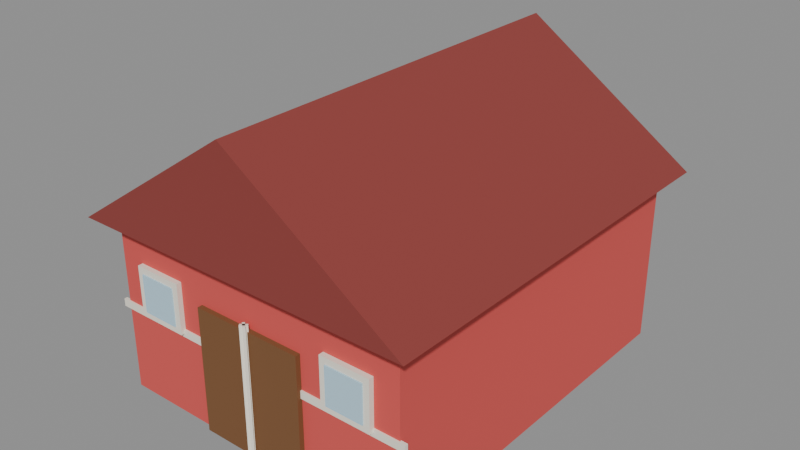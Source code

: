 # Source: barn.blend  (saved by Blender 5.2.45; exported with 4.5.12 LTS)
import bpy
from mathutils import Matrix  # noqa: F401  (used for matrix-valued properties, if any)

bpy.ops.wm.read_factory_settings(use_empty=True)
scene = bpy.context.scene
scene.name = 'Scene'

# ---- materials (node trees are filled in below, after node groups)
mat_barn_red = bpy.data.materials.new('barn_red')
mat_barn_red.diffuse_color = (0.6939, 0.0865, 0.07819, 1.0)
mat_barn_red.roughness = 0.85
mat_barn_roof = bpy.data.materials.new('barn_roof')
mat_barn_roof.diffuse_color = (0.2623, 0.04374, 0.03689, 1.0)
mat_barn_roof.roughness = 0.85
mat_cream = bpy.data.materials.new('cream')
mat_cream.diffuse_color = (0.9131, 0.8632, 0.7454, 1.0)
mat_cream.roughness = 0.85
mat_wood_dark = bpy.data.materials.new('wood_dark')
mat_wood_dark.diffuse_color = (0.1946, 0.08438, 0.02956, 1.0)
mat_wood_dark.roughness = 0.85
mat_glass = bpy.data.materials.new('glass')
mat_glass.surface_render_method = 'BLENDED'
mat_glass.blend_method = 'BLEND'
mat_glass.diffuse_color = (0.521, 0.807, 1.0, 0.7)
mat_glass.roughness = 0.85

# ---- material node trees
mat_barn_red.use_nodes = True; mat_barn_red.node_tree.nodes.clear()
_N = mat_barn_red.node_tree.nodes; _L = mat_barn_red.node_tree.links
n0 = _N.new('ShaderNodeBsdfPrincipled'); n0.name = 'Principled BSDF'; n0.location = (-200, 100)
n0.inputs[0].default_value = (0.6939, 0.0865, 0.07819, 1.0)
n0.inputs[2].default_value = 0.85
n0.inputs[10].default_value = 0.005
n1 = _N.new('ShaderNodeOutputMaterial'); n1.name = 'Material Output'; n1.location = (200, 100)
_L.new(n0.outputs[0], n1.inputs[0])
n1.is_active_output = True
mat_barn_roof.use_nodes = True; mat_barn_roof.node_tree.nodes.clear()
_N = mat_barn_roof.node_tree.nodes; _L = mat_barn_roof.node_tree.links
n0 = _N.new('ShaderNodeBsdfPrincipled'); n0.name = 'Principled BSDF'; n0.location = (-200, 100)
n0.inputs[0].default_value = (0.2623, 0.04374, 0.03689, 1.0)
n0.inputs[2].default_value = 0.85
n0.inputs[10].default_value = 0.005
n1 = _N.new('ShaderNodeOutputMaterial'); n1.name = 'Material Output'; n1.location = (200, 100)
_L.new(n0.outputs[0], n1.inputs[0])
n1.is_active_output = True
mat_cream.use_nodes = True; mat_cream.node_tree.nodes.clear()
_N = mat_cream.node_tree.nodes; _L = mat_cream.node_tree.links
n0 = _N.new('ShaderNodeBsdfPrincipled'); n0.name = 'Principled BSDF'; n0.location = (-200, 100)
n0.inputs[0].default_value = (0.9131, 0.8632, 0.7454, 1.0)
n0.inputs[2].default_value = 0.85
n0.inputs[10].default_value = 0.005
n1 = _N.new('ShaderNodeOutputMaterial'); n1.name = 'Material Output'; n1.location = (200, 100)
_L.new(n0.outputs[0], n1.inputs[0])
n1.is_active_output = True
mat_wood_dark.use_nodes = True; mat_wood_dark.node_tree.nodes.clear()
_N = mat_wood_dark.node_tree.nodes; _L = mat_wood_dark.node_tree.links
n0 = _N.new('ShaderNodeBsdfPrincipled'); n0.name = 'Principled BSDF'; n0.location = (-200, 100)
n0.inputs[0].default_value = (0.1946, 0.08438, 0.02956, 1.0)
n0.inputs[2].default_value = 0.85
n0.inputs[10].default_value = 0.005
n1 = _N.new('ShaderNodeOutputMaterial'); n1.name = 'Material Output'; n1.location = (200, 100)
_L.new(n0.outputs[0], n1.inputs[0])
n1.is_active_output = True
mat_glass.use_nodes = True; mat_glass.node_tree.nodes.clear()
_N = mat_glass.node_tree.nodes; _L = mat_glass.node_tree.links
n0 = _N.new('ShaderNodeBsdfPrincipled'); n0.name = 'Principled BSDF'; n0.location = (-200, 100)
n0.inputs[0].default_value = (0.521, 0.807, 1.0, 0.7)
n0.inputs[2].default_value = 0.85
n0.inputs[4].default_value = 0.7
n0.inputs[10].default_value = 0.005
n1 = _N.new('ShaderNodeOutputMaterial'); n1.name = 'Material Output'; n1.location = (200, 100)
_L.new(n0.outputs[0], n1.inputs[0])
n1.is_active_output = True

# ---- meshes
me_barnmesh = bpy.data.meshes.new('BarnMesh')
me_barnmesh.from_pydata([(-2.5, -3.0, 0.0), (-2.5, -3.0, 2.8), (-2.5, 3.0, 0.0), (-2.5, 3.0, 2.8), (2.5, -3.0, 0.0), (2.5, -3.0, 2.8), (2.5, 3.0, 0.0), (2.5, 3.0, 2.8), (-2.8, -3.3, 2.8), (2.8, -3.3, 2.8), (2.8, 3.3, 2.8), (-2.8, 3.3, 2.8), (0.0, -3.3, 4.7), (0.0, 3.3, 4.7), (-2.6, -3.025, 1.34), (-2.6, -3.025, 1.46), (-2.6, -2.975, 1.34), (-2.6, -2.975, 1.46), (2.6, -3.025, 1.34), (2.6, -3.025, 1.46), (2.6, -2.975, 1.34), (2.6, -2.975, 1.46), (-0.9, -3.08, 0.0), (-0.9, -3.08, 2.0), (-0.9, -2.98, 0.0), (-0.9, -2.98, 2.0), (0.9, -3.08, 0.0), (0.9, -3.08, 2.0), (0.9, -2.98, 0.0), (0.9, -2.98, 2.0), (-0.03311, -3.144, -0.1), (-0.03311, -3.144, 2.1), (-0.05882, -3.113, -0.1), (-0.05882, -3.113, 2.1), (0.05882, -3.067, -0.1), (0.05882, -3.067, 2.1), (0.03311, -3.036, -0.1), (0.03311, -3.036, 2.1), (-0.05882, -3.067, -0.1), (-0.05882, -3.067, 2.1), (-0.03311, -3.036, -0.1), (-0.03311, -3.036, 2.1), (0.03311, -3.144, -0.1), (0.03311, -3.144, 2.1), (0.05882, -3.113, -0.1), (0.05882, -3.113, 2.1), (-0.5, -3.08, 2.85), (-0.5, -3.08, 3.75), (-0.5, -2.98, 2.85), (-0.5, -2.98, 3.75), (0.5, -3.08, 2.85), (0.5, -3.08, 3.75), (0.5, -2.98, 2.85), (0.5, -2.98, 3.75), (-2.1, -3.08, 1.4), (-2.1, -3.08, 2.2), (-2.1, -2.98, 1.4), (-2.1, -2.98, 2.2), (-1.3, -3.08, 1.4), (-1.3, -3.08, 2.2), (-1.3, -2.98, 1.4), (-1.3, -2.98, 2.2), (-2.0, -3.1, 1.5), (-2.0, -3.1, 2.1), (-2.0, -3.06, 1.5), (-2.0, -3.06, 2.1), (-1.4, -3.1, 1.5), (-1.4, -3.1, 2.1), (-1.4, -3.06, 1.5), (-1.4, -3.06, 2.1), (1.3, -3.08, 1.4), (1.3, -3.08, 2.2), (1.3, -2.98, 1.4), (1.3, -2.98, 2.2), (2.1, -3.08, 1.4), (2.1, -3.08, 2.2), (2.1, -2.98, 1.4), (2.1, -2.98, 2.2), (1.4, -3.1, 1.5), (1.4, -3.1, 2.1), (1.4, -3.06, 1.5), (1.4, -3.06, 2.1), (2.0, -3.1, 1.5), (2.0, -3.1, 2.1), (2.0, -3.06, 1.5), (2.0, -3.06, 2.1)], [], [(0, 1, 3, 2), (2, 3, 7, 6), (6, 7, 5, 4), (4, 5, 1, 0), (2, 6, 4, 0), (7, 3, 1, 5), (8, 11, 10, 9), (8, 12, 13, 11), (9, 10, 13, 12), (8, 9, 12), (11, 13, 10), (14, 15, 17, 16), (16, 17, 21, 20), (20, 21, 19, 18), (18, 19, 15, 14), (16, 20, 18, 14), (21, 17, 15, 19), (22, 23, 25, 24), (24, 25, 29, 28), (28, 29, 27, 26), (26, 27, 23, 22), (24, 28, 26, 22), (29, 25, 23, 27), (30, 31, 33, 32), (32, 33, 37, 36), (36, 37, 35, 34), (34, 35, 31, 30), (32, 36, 34, 30), (37, 33, 31, 35), (38, 39, 41, 40), (40, 41, 45, 44), (44, 45, 43, 42), (42, 43, 39, 38), (40, 44, 42, 38), (45, 41, 39, 43), (46, 47, 49, 48), (48, 49, 53, 52), (52, 53, 51, 50), (50, 51, 47, 46), (48, 52, 50, 46), (53, 49, 47, 51), (54, 55, 57, 56), (56, 57, 61, 60), (60, 61, 59, 58), (58, 59, 55, 54), (56, 60, 58, 54), (61, 57, 55, 59), (62, 63, 65, 64), (64, 65, 69, 68), (68, 69, 67, 66), (66, 67, 63, 62), (64, 68, 66, 62), (69, 65, 63, 67), (70, 71, 73, 72), (72, 73, 77, 76), (76, 77, 75, 74), (74, 75, 71, 70), (72, 76, 74, 70), (77, 73, 71, 75), (78, 79, 81, 80), (80, 81, 85, 84), (84, 85, 83, 82), (82, 83, 79, 78), (80, 84, 82, 78), (85, 81, 79, 83)])
me_barnmesh.polygons.foreach_set('material_index', [0, 0, 0, 0, 0, 0, 1, 1, 1, 1, 1, 2, 2, 2, 2, 2, 2, 3, 3, 3, 3, 3, 3, 2, 2, 2, 2, 2, 2, 2, 2, 2, 2, 2, 2, 2, 2, 2, 2, 2, 2, 2, 2, 2, 2, 2, 2, 4, 4, 4, 4, 4, 4, 2, 2, 2, 2, 2, 2, 4, 4, 4, 4, 4, 4])
me_barnmesh.materials.append(mat_barn_red)
me_barnmesh.materials.append(mat_barn_roof)
me_barnmesh.materials.append(mat_cream)
me_barnmesh.materials.append(mat_wood_dark)
me_barnmesh.materials.append(mat_glass)
me_barnmesh.update()

# ---- objects
ob_barn = bpy.data.objects.new('Barn', None)
ob_barnmesh = bpy.data.objects.new('BarnMesh', me_barnmesh)

# ---- transforms, parenting, visibility, modifiers, constraints
ob_barn.location = (0.0, 0.0, 0.0)
ob_barn.empty_display_size = 0.2
ob_barnmesh.parent = ob_barn
ob_barnmesh.location = (0.0, 0.0, 0.0)

# ---- collection membership
scene.collection.objects.link(ob_barn)
scene.collection.objects.link(ob_barnmesh)

# ---- scene / render settings (as saved in the file)
scene.frame_start = 1; scene.frame_end = 250; scene.frame_set(1)
scene.render.engine = 'BLENDER_EEVEE_NEXT'
scene.render.bake_bias = 0.0
scene.render.bake_samples = 0
scene.render.compositor_device = 'GPU'
scene.eevee.use_volume_custom_range = False
scene.eevee.fast_gi_thickness_near = 0.1
scene.eevee.fast_gi_thickness_far = 0.0
scene.eevee.ray_tracing_options.screen_trace_thickness = 0.1
bpy.context.view_layer.update()

# ---- added for rendering (the .blend has no active camera and no usable light): camera, sun + grey world if the file has none
cam_auto = bpy.data.cameras.new('AutoCamera')
cam_auto.lens = 50.0
cam_auto.sensor_width = 36.0
cam_auto.clip_end = 1000.0
ob_auto_camera = bpy.data.objects.new('AutoCamera', cam_auto)
scene.collection.objects.link(ob_auto_camera)
ob_auto_camera.location = (9.15739, -10.9889, 9.62591)
ob_auto_camera.rotation_euler = (1.09748, -7.21219e-08, 0.694738)
scene.camera = ob_auto_camera
light_auto_sun = bpy.data.lights.new('AutoSun', 'SUN')
light_auto_sun.energy = 3.0
light_auto_sun.angle = 0.0523599
ob_auto_sun = bpy.data.objects.new('AutoSun', light_auto_sun)
scene.collection.objects.link(ob_auto_sun)
ob_auto_sun.rotation_euler = (0.872665, 0.174533, 0.523599)
if scene.world is None:
    world_auto = bpy.data.worlds.new('AutoWorld')
    world_auto.color = (0.3, 0.3, 0.3)
    scene.world = world_auto
bpy.context.view_layer.update()
